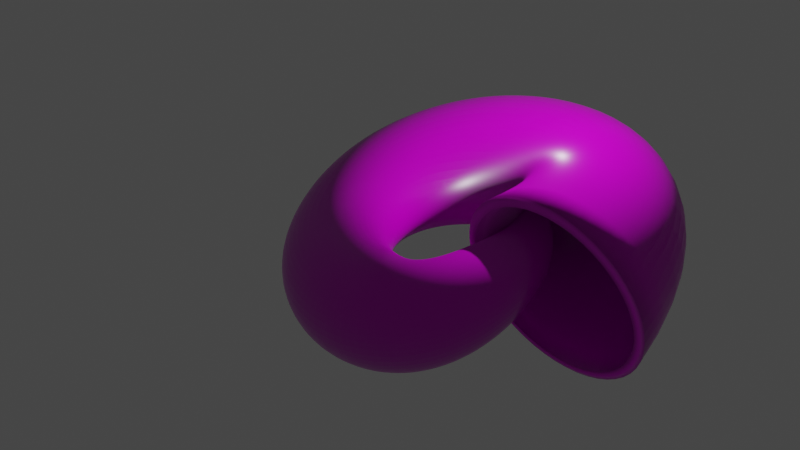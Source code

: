 # Source: shell.blend  (saved by Blender 3.3.6; exported with 4.5.12 LTS)
import bpy
from mathutils import Matrix  # noqa: F401  (used for matrix-valued properties, if any)

bpy.ops.wm.read_factory_settings(use_empty=True)
scene = bpy.context.scene
scene.name = 'Scene'

# ---- collections
col_collection = bpy.data.collections.new('Collection'); scene.collection.children.link(col_collection)

# ---- images (referenced by path relative to the original .blend; pixels are not part of the script)
import os
ASSET_DIR = os.environ.get("B2B_ASSET_DIR", "")  # directory of the original .blend (textures are referenced by path, not embedded)
HERE = os.path.dirname(os.path.abspath(__file__))  # packed textures are extracted next to this script under _unpacked/

def load_image(name, relpath, width, height, colorspace="sRGB"):
    """Load a texture the original file referenced (path relative to the .blend, or extracted next to this script)."""
    p = next((c for c in (os.path.join(HERE, relpath), os.path.join(ASSET_DIR, relpath)) if relpath and os.path.exists(c)), "")
    if p:
        img = bpy.data.images.load(p, check_existing=True)
        img.name = name
    else:  # same state as the original file: an image datablock whose file is absent (Cycles renders it pink)
        img = bpy.data.images.new(name, width, height)
        img.source = "FILE"
        img.filepath = "//" + (relpath or name)
    img.colorspace_settings.name = colorspace
    return img
img_marble012_1k_displacement_jpg = load_image('Marble012_1K_Displacement.jpg', 'material/Marble012_1K_Displacement.jpg', 1024, 1024, 'Non-Color')
img_marble012_1k_color_jpg = load_image('Marble012_1K_Color.jpg', 'material/Marble012_1K_Color.jpg', 1024, 1024, 'sRGB')
img_marble012_1k_roughness_jpg = load_image('Marble012_1K_Roughness.jpg', 'material/Marble012_1K_Roughness.jpg', 1024, 1024, 'Non-Color')
img_marble012_1k_normaldx_jpg = load_image('Marble012_1K_NormalDX.jpg', 'material/Marble012_1K_NormalDX.jpg', 1024, 1024, 'Non-Color')

# ---- materials (node trees are filled in below, after node groups)
mat_material_001 = bpy.data.materials.new('Material.001')
mat_material_001.use_transparent_shadow = False

# ---- material node trees
mat_material_001.use_nodes = True; mat_material_001.node_tree.nodes.clear()
_N = mat_material_001.node_tree.nodes; _L = mat_material_001.node_tree.links
n0 = _N.new('NodeFrame'); n0.name = 'Frame'; n0.location = (-131, 412)
n0.label = 'Mapping'
n0.width = 400
n1 = _N.new('NodeFrame'); n1.name = 'Frame.001'; n1.location = (515, 612)
n1.label = 'Textures'
n1.width = 354
n2 = _N.new('ShaderNodeOutputMaterial'); n2.name = 'Material Output'; n2.location = (1439, 382)
n3 = _N.new('ShaderNodeTexImage'); n3.name = 'Image Texture'; n3.location = (84, -870)
n3.label = 'Displacement'
n3.image = img_marble012_1k_displacement_jpg
n4 = _N.new('ShaderNodeDisplacement'); n4.name = 'Displacement'; n4.location = (1249, -318)
n4.inputs[2].default_value = 1.0
n5 = _N.new('ShaderNodeTexImage'); n5.name = 'Image Texture.001'; n5.location = (84, -30)
n5.label = 'Base Color'
n5.image = img_marble012_1k_color_jpg
n6 = _N.new('ShaderNodeTexImage'); n6.name = 'Image Texture.002'; n6.location = (84, -310)
n6.label = 'Roughness'
n6.image = img_marble012_1k_roughness_jpg
n7 = _N.new('ShaderNodeTexImage'); n7.name = 'Image Texture.003'; n7.location = (84, -590)
n7.label = 'Normal'
n7.image = img_marble012_1k_normaldx_jpg
n8 = _N.new('ShaderNodeNormalMap'); n8.name = 'Normal Map'; n8.location = (899, 22)
n9 = _N.new('ShaderNodeMapping'); n9.name = 'Mapping'; n9.location = (230, -30)
n9.inputs[3].default_value = (5.0, 1.0, 1.0)
n10 = _N.new('NodeReroute'); n10.name = 'Reroute'; n10.location = (34, -586)
n10.width = 16
n10.socket_idname = 'NodeSocketVector'
n11 = _N.new('ShaderNodeTexCoord'); n11.name = 'Texture Coordinate'; n11.location = (30, -30)
n12 = _N.new('ShaderNodeBsdfPrincipled'); n12.name = 'Principled BSDF'; n12.location = (1149, 382)
n12.distribution = 'GGX'
n12.subsurface_method = 'RANDOM_WALK_SKIN'
n12.inputs[3].default_value = 1.45
n12.inputs[27].default_value = (0.0, 0.0, 0.0, 1.0)
n12.inputs[28].default_value = 1.0
n3.parent = n1
n5.parent = n1
n6.parent = n1
n7.parent = n1
n9.parent = n0
n10.parent = n1
n11.parent = n0
_L.new(n12.outputs[0], n2.inputs[0])
_L.new(n3.outputs[0], n4.inputs[0])
_L.new(n4.outputs[0], n2.inputs[2])
_L.new(n5.outputs[0], n12.inputs[0])
_L.new(n6.outputs[0], n12.inputs[2])
_L.new(n7.outputs[0], n8.inputs[1])
_L.new(n8.outputs[0], n12.inputs[5])
_L.new(n10.outputs[0], n5.inputs[0])
_L.new(n10.outputs[0], n6.inputs[0])
_L.new(n10.outputs[0], n7.inputs[0])
_L.new(n10.outputs[0], n3.inputs[0])
_L.new(n9.outputs[0], n10.inputs[0])
_L.new(n11.outputs[2], n9.inputs[0])
n2.is_active_output = True

# ---- world
world_world = bpy.data.worlds.new('World'); scene.world = world_world
world_world.use_nodes = True; world_world.node_tree.nodes.clear()
_N = world_world.node_tree.nodes; _L = world_world.node_tree.links
n0 = _N.new('ShaderNodeOutputWorld'); n0.name = 'World Output'; n0.location = (300, 300)
n1 = _N.new('ShaderNodeBackground'); n1.name = 'Background'; n1.location = (10, 300)
n1.inputs[0].default_value = (0.05088, 0.05088, 0.05088, 1.0)
_L.new(n1.outputs[0], n0.inputs[0])
n0.is_active_output = True
world_world.color = (0.05088, 0.05088, 0.05088)
world_world.use_sun_shadow = False
world_world.sun_shadow_jitter_overblur = 0.0

# ---- cameras
cam_camera = bpy.data.cameras.new('Camera')
cam_camera.clip_end = 100.0
cam_camera.ortho_scale = 7.314

# ---- lights
light_light = bpy.data.lights.new('Light', 'POINT')
light_light.transmission_factor = 0.0
light_light.energy = 1000.0
light_light.shadow_soft_size = 0.1
light_light.shadow_maximum_resolution = 0.006
light_light.use_absolute_resolution = True

# ---- curves / text
cu_beziercurve = bpy.data.curves.new('BezierCurve', 'CURVE')
cu_beziercurve.dimensions = '3D'
_sp = cu_beziercurve.splines.new('BEZIER'); _sp.bezier_points.add(1)
_sp.bezier_points.foreach_set('co', [-2.704, 0.0, 0.0, 2.704, 0.0, 0.0])
_sp.bezier_points.foreach_set('handle_left', [-4.615, 1.192e-07, 0.0, 0.0, 0.0, 0.0])
_sp.bezier_points.foreach_set('handle_right', [-0.7919, -1.192e-07, 0.0, 5.407, 0.0, 0.0])
for _p, _l, _r in zip(_sp.bezier_points, ['ALIGNED', 'ALIGNED'], ['ALIGNED', 'ALIGNED']): _p.handle_left_type = _l; _p.handle_right_type = _r
_sp.order_u = 0
_sp.order_v = 0
cu_beziercurve.use_path = True
cu_beziercurve.fill_mode = 'FULL'
cu_nurbspath = bpy.data.curves.new('NurbsPath', 'CURVE')
cu_nurbspath.dimensions = '3D'
_sp = cu_nurbspath.splines.new('NURBS'); _sp.points.add(9)
_sp.points.foreach_set('co', [1.179, -7.065e-08, 0.6884, 1.0, 1.438, -5.151e-08, 0.4053, 1.0, 1.503, -2.887e-08, -0.0322, 1.0, 1.461, 0.0, -1.11, 1.0, 0.2724, -7.054e-09, -1.197, 1.0, -0.539, 0.0, -0.4903, 1.0, -0.6941, 0.0, 0.7987, 1.0, 0.6273, 0.0, 1.722, 1.0, 2.007, 0.0, 1.212, 1.0, 2.0, 0.0, 0.0, 1.0])
_sp.points.foreach_set('radius', [0.1623, 0.2349, 0.4047, 0.4998, 0.6128, 0.4632, 0.6164, 0.7407, 0.7642, 1.0])
_sp.order_u = 5
_sp.order_v = 0
_sp.use_endpoint_u = True
cu_nurbspath.materials.append(mat_material_001)
cu_nurbspath.use_path = True
cu_nurbspath.bevel_mode = 'OBJECT'
cu_nurbspath.fill_mode = 'FULL'
cu_beziercircle = bpy.data.curves.new('BezierCircle', 'CURVE')
cu_beziercircle.dimensions = '3D'
_sp = cu_beziercircle.splines.new('BEZIER'); _sp.bezier_points.add(3)
_sp.bezier_points.foreach_set('co', [-1.0, 0.0, 0.0, 0.0, 1.0, 0.0, 1.0, 0.0, 0.0, 0.0, -1.0, 0.0])
_sp.bezier_points.foreach_set('handle_left', [-1.0, -0.5521, 0.0, -0.5521, 1.0, 0.0, 1.0, 0.5521, 0.0, 0.5521, -1.0, 0.0])
_sp.bezier_points.foreach_set('handle_right', [-1.0, 0.5521, 0.0, 0.5521, 1.0, 0.0, 1.0, -0.5521, 0.0, -0.5521, -1.0, 0.0])
for _p, _l, _r in zip(_sp.bezier_points, ['AUTO', 'AUTO', 'AUTO', 'AUTO'], ['AUTO', 'AUTO', 'AUTO', 'AUTO']): _p.handle_left_type = _l; _p.handle_right_type = _r
_sp.order_u = 0
_sp.order_v = 0
_sp.use_cyclic_u = True
cu_beziercircle.use_path = True
cu_beziercircle.fill_mode = 'FULL'

# ---- objects
ob_light = bpy.data.objects.new('Light', light_light)
ob_camera = bpy.data.objects.new('Camera', cam_camera)
ob_beziercurve = bpy.data.objects.new('BezierCurve', cu_beziercurve)
ob_nurbspath = bpy.data.objects.new('NurbsPath', cu_nurbspath)
ob_beziercircle = bpy.data.objects.new('BezierCircle', cu_beziercircle)

# ---- transforms, parenting, visibility, modifiers, constraints
ob_light.location = (4.076, 1.005, 5.904)
ob_light.rotation_euler = (0.6503, 0.05522, 1.866)
ob_light.lock_rotations_4d = False
ob_light.empty_display_type = 'ARROWS'
ob_light.color = (0.0, 0.0, 0.0, 0.0)
ob_light.lineart.crease_threshold = 0.0
ob_camera.location = (7.359, -6.926, 4.958)
ob_camera.rotation_euler = (1.109, 0.0, 0.8149)
ob_camera.lock_rotations_4d = False
ob_camera.empty_display_type = 'ARROWS'
ob_camera.color = (0.0, 0.0, 0.0, 0.0)
ob_camera.display_type = 'WIRE'
ob_camera.lineart.crease_threshold = 0.0
ob_beziercurve.location = (0.0, 0.0, 0.0)
ob_beziercurve.scale = (0.2123, 0.2123, 0.2123)
ob_nurbspath.location = (0.0, 0.0, 0.0)
ob_nurbspath.rotation_euler = (-1.275, -0.0, 0.0)
_m = ob_nurbspath.modifiers.new('Solidify', 'SOLIDIFY')
_m.thickness = 0.1
ob_beziercircle.location = (-3.604, 0.0, 0.0)
cu_nurbspath.bevel_object = ob_beziercircle

# ---- collection membership
col_collection.objects.link(ob_light)
col_collection.objects.link(ob_camera)
col_collection.objects.link(ob_beziercurve)
col_collection.objects.link(ob_nurbspath)
col_collection.objects.link(ob_beziercircle)

# ---- scene / render settings (as saved in the file)
scene.camera = ob_camera
scene.frame_start = 1; scene.frame_end = 250; scene.frame_set(2)
scene.render.engine = 'BLENDER_EEVEE_NEXT'
scene.cycles.sampling_pattern = 'TABULATED_SOBOL'
scene.cycles.use_light_tree = False
scene.view_settings.view_transform = 'Filmic'
bpy.context.view_layer.update()
